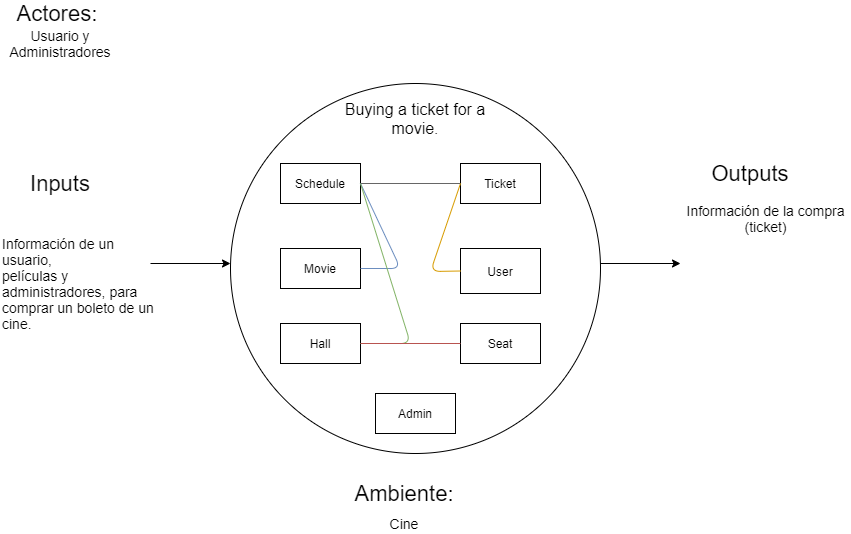

The diagram above was exported from draw.io. Its source (the exported page's mxGraphModel, read from the mxfile embedded in the PNG):
<mxGraphModel dx="1038" dy="1668" grid="1" gridSize="10" guides="1" tooltips="1" connect="1" arrows="1" fold="1" page="1" pageScale="1" pageWidth="827" pageHeight="1169" math="0" shadow="0">
  <root>
    <mxCell id="0" />
    <mxCell id="1" parent="0" />
    <mxCell id="SmyA40pECrkAT82F54cD-1" value="" style="ellipse;whiteSpace=wrap;html=1;aspect=fixed;" parent="1" vertex="1">
      <mxGeometry x="240" y="80" width="370" height="370" as="geometry" />
    </mxCell>
    <mxCell id="SmyA40pECrkAT82F54cD-2" value="Admin" style="rounded=0;whiteSpace=wrap;html=1;" parent="1" vertex="1">
      <mxGeometry x="385" y="390" width="80" height="40" as="geometry" />
    </mxCell>
    <mxCell id="SmyA40pECrkAT82F54cD-3" value="Seat" style="rounded=0;whiteSpace=wrap;html=1;" parent="1" vertex="1">
      <mxGeometry x="470" y="320" width="80" height="40" as="geometry" />
    </mxCell>
    <mxCell id="SmyA40pECrkAT82F54cD-4" value="Hall" style="rounded=0;whiteSpace=wrap;html=1;" parent="1" vertex="1">
      <mxGeometry x="290" y="320" width="80" height="40" as="geometry" />
    </mxCell>
    <mxCell id="SmyA40pECrkAT82F54cD-5" value="User" style="rounded=0;whiteSpace=wrap;html=1;" parent="1" vertex="1">
      <mxGeometry x="470" y="245" width="80" height="45" as="geometry" />
    </mxCell>
    <mxCell id="SmyA40pECrkAT82F54cD-6" value="Movie" style="rounded=0;whiteSpace=wrap;html=1;" parent="1" vertex="1">
      <mxGeometry x="290" y="245" width="80" height="40" as="geometry" />
    </mxCell>
    <mxCell id="SmyA40pECrkAT82F54cD-7" value="Ticket" style="rounded=0;whiteSpace=wrap;html=1;" parent="1" vertex="1">
      <mxGeometry x="470" y="160" width="80" height="40" as="geometry" />
    </mxCell>
    <mxCell id="SmyA40pECrkAT82F54cD-8" value="Schedule" style="rounded=0;whiteSpace=wrap;html=1;" parent="1" vertex="1">
      <mxGeometry x="290" y="160" width="80" height="40" as="geometry" />
    </mxCell>
    <mxCell id="SmyA40pECrkAT82F54cD-9" value="" style="endArrow=none;html=1;exitX=1;exitY=0.5;exitDx=0;exitDy=0;entryX=0;entryY=0.5;entryDx=0;entryDy=0;fillColor=#f5f5f5;strokeColor=#666666;" parent="1" source="SmyA40pECrkAT82F54cD-8" target="SmyA40pECrkAT82F54cD-7" edge="1">
      <mxGeometry width="50" height="50" relative="1" as="geometry">
        <mxPoint x="390" y="310" as="sourcePoint" />
        <mxPoint x="440" y="260" as="targetPoint" />
      </mxGeometry>
    </mxCell>
    <mxCell id="SmyA40pECrkAT82F54cD-11" value="" style="endArrow=none;html=1;exitX=1;exitY=0.5;exitDx=0;exitDy=0;fillColor=#dae8fc;strokeColor=#6c8ebf;" parent="1" source="SmyA40pECrkAT82F54cD-8" edge="1">
      <mxGeometry width="50" height="50" relative="1" as="geometry">
        <mxPoint x="370" y="240" as="sourcePoint" />
        <mxPoint x="370" y="265" as="targetPoint" />
        <Array as="points">
          <mxPoint x="410" y="265" />
        </Array>
      </mxGeometry>
    </mxCell>
    <mxCell id="SmyA40pECrkAT82F54cD-12" value="" style="endArrow=none;html=1;exitX=1;exitY=0.5;exitDx=0;exitDy=0;entryX=1;entryY=0.5;entryDx=0;entryDy=0;fillColor=#d5e8d4;strokeColor=#82b366;" parent="1" source="SmyA40pECrkAT82F54cD-8" target="SmyA40pECrkAT82F54cD-4" edge="1">
      <mxGeometry width="50" height="50" relative="1" as="geometry">
        <mxPoint x="410" y="260" as="sourcePoint" />
        <mxPoint x="460" y="210" as="targetPoint" />
        <Array as="points">
          <mxPoint x="420" y="340" />
        </Array>
      </mxGeometry>
    </mxCell>
    <mxCell id="SmyA40pECrkAT82F54cD-13" value="" style="endArrow=none;html=1;entryX=0;entryY=0.5;entryDx=0;entryDy=0;exitX=0;exitY=0.5;exitDx=0;exitDy=0;fillColor=#ffe6cc;strokeColor=#d79b00;" parent="1" source="SmyA40pECrkAT82F54cD-5" target="SmyA40pECrkAT82F54cD-7" edge="1">
      <mxGeometry width="50" height="50" relative="1" as="geometry">
        <mxPoint x="430" y="260" as="sourcePoint" />
        <mxPoint x="470" y="190" as="targetPoint" />
        <Array as="points">
          <mxPoint x="440" y="268" />
        </Array>
      </mxGeometry>
    </mxCell>
    <mxCell id="SmyA40pECrkAT82F54cD-14" value="" style="endArrow=none;html=1;exitX=1;exitY=0.5;exitDx=0;exitDy=0;entryX=0;entryY=0.5;entryDx=0;entryDy=0;fillColor=#f8cecc;strokeColor=#b85450;" parent="1" source="SmyA40pECrkAT82F54cD-4" target="SmyA40pECrkAT82F54cD-3" edge="1">
      <mxGeometry width="50" height="50" relative="1" as="geometry">
        <mxPoint x="400" y="400" as="sourcePoint" />
        <mxPoint x="450" y="350" as="targetPoint" />
      </mxGeometry>
    </mxCell>
    <mxCell id="SmyA40pECrkAT82F54cD-18" value="&lt;font style=&quot;font-size: 16px&quot;&gt;Buying a ticket for a movie.&lt;/font&gt;" style="text;html=1;strokeColor=none;fillColor=none;align=center;verticalAlign=middle;whiteSpace=wrap;rounded=0;" parent="1" vertex="1">
      <mxGeometry x="340" y="100" width="170" height="30" as="geometry" />
    </mxCell>
    <mxCell id="SmyA40pECrkAT82F54cD-21" value="&lt;font style=&quot;font-size: 22px&quot;&gt;Inputs&lt;/font&gt;" style="text;html=1;strokeColor=none;fillColor=none;align=center;verticalAlign=middle;whiteSpace=wrap;rounded=0;" parent="1" vertex="1">
      <mxGeometry x="50" y="170" width="40" height="20" as="geometry" />
    </mxCell>
    <mxCell id="SmyA40pECrkAT82F54cD-22" value="&lt;font style=&quot;font-size: 22px&quot;&gt;Outputs&lt;/font&gt;" style="text;html=1;strokeColor=none;fillColor=none;align=center;verticalAlign=middle;whiteSpace=wrap;rounded=0;" parent="1" vertex="1">
      <mxGeometry x="740" y="160" width="40" height="20" as="geometry" />
    </mxCell>
    <mxCell id="SmyA40pECrkAT82F54cD-23" value="" style="endArrow=classic;html=1;" parent="1" edge="1">
      <mxGeometry width="50" height="50" relative="1" as="geometry">
        <mxPoint x="160" y="260" as="sourcePoint" />
        <mxPoint x="240" y="260" as="targetPoint" />
      </mxGeometry>
    </mxCell>
    <mxCell id="SmyA40pECrkAT82F54cD-24" value="&lt;div&gt;&lt;span style=&quot;font-size: 14px&quot;&gt;Información de un usuario,&amp;nbsp;&lt;/span&gt;&lt;/div&gt;&lt;font style=&quot;font-size: 14px&quot;&gt;&lt;div&gt;&lt;span&gt;películas y administradores, para comprar un boleto de un cine.&lt;/span&gt;&lt;/div&gt;&lt;/font&gt;" style="text;html=1;strokeColor=none;fillColor=none;align=left;verticalAlign=middle;whiteSpace=wrap;rounded=0;" parent="1" vertex="1">
      <mxGeometry x="10" y="220" width="160" height="120" as="geometry" />
    </mxCell>
    <mxCell id="SmyA40pECrkAT82F54cD-25" value="&lt;font style=&quot;font-size: 14px&quot;&gt;Información de la compra&lt;br&gt;(ticket)&lt;/font&gt;" style="text;html=1;align=center;verticalAlign=middle;resizable=0;points=[];autosize=1;" parent="1" vertex="1">
      <mxGeometry x="690" y="200" width="170" height="30" as="geometry" />
    </mxCell>
    <mxCell id="SmyA40pECrkAT82F54cD-27" value="" style="endArrow=classic;html=1;" parent="1" edge="1">
      <mxGeometry width="50" height="50" relative="1" as="geometry">
        <mxPoint x="610" y="260" as="sourcePoint" />
        <mxPoint x="690" y="260" as="targetPoint" />
      </mxGeometry>
    </mxCell>
    <mxCell id="vC9j1K0JUr8oFitiNxX_-1" value="&lt;font style=&quot;font-size: 22px&quot;&gt;Actores:&amp;nbsp;&lt;/font&gt;" style="text;html=1;strokeColor=none;fillColor=none;align=center;verticalAlign=middle;whiteSpace=wrap;rounded=0;" vertex="1" parent="1">
      <mxGeometry x="50" width="40" height="20" as="geometry" />
    </mxCell>
    <mxCell id="vC9j1K0JUr8oFitiNxX_-3" value="&lt;font style=&quot;font-size: 14px&quot;&gt;Usuario y Administradores&lt;/font&gt;" style="text;html=1;strokeColor=none;fillColor=none;align=center;verticalAlign=middle;whiteSpace=wrap;rounded=0;" vertex="1" parent="1">
      <mxGeometry x="50" y="30" width="40" height="20" as="geometry" />
    </mxCell>
    <mxCell id="vC9j1K0JUr8oFitiNxX_-5" value="&lt;font style=&quot;font-size: 22px&quot;&gt;Ambiente:&lt;/font&gt;" style="text;html=1;strokeColor=none;fillColor=none;align=center;verticalAlign=middle;whiteSpace=wrap;rounded=0;" vertex="1" parent="1">
      <mxGeometry x="394" y="480" width="40" height="20" as="geometry" />
    </mxCell>
    <mxCell id="vC9j1K0JUr8oFitiNxX_-6" value="&lt;font style=&quot;font-size: 14px&quot;&gt;Cine&lt;/font&gt;" style="text;html=1;strokeColor=none;fillColor=none;align=center;verticalAlign=middle;whiteSpace=wrap;rounded=0;" vertex="1" parent="1">
      <mxGeometry x="394" y="510" width="40" height="20" as="geometry" />
    </mxCell>
  </root>
</mxGraphModel>